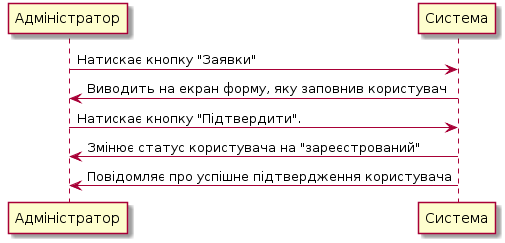

The diagram above was rendered by PlantUML. Its source (embedded in the PNG):
@startuml
Адміністратор -> Система: Натискає кнопку "Заявки"
Адміністратор <- Система: Виводить на екран форму, яку заповнив користувач
Адміністратор -> Система: Натискає кнопку "Підтвердити".
Адміністратор <- Система: Змінює статус користувача на "зареєстрований"
Адміністратор <- Система: Повідомляє про успішне підтвердження користувача
@enduml